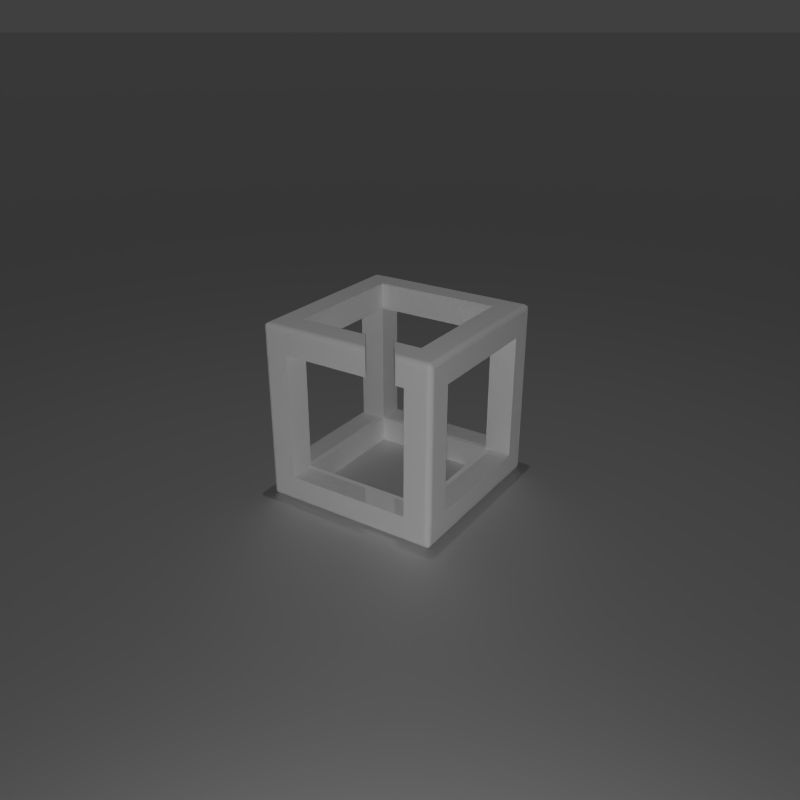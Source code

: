 # Source: Impossible_Cube.blend  (saved by Blender 2.68.0; exported with 4.5.12 LTS)
import bpy
from mathutils import Matrix  # noqa: F401  (used for matrix-valued properties, if any)

bpy.ops.wm.read_factory_settings(use_empty=True)
scene = bpy.context.scene
scene.name = 'Scene'

# ---- collections
col_collection_1 = bpy.data.collections.new('Collection 1'); scene.collection.children.link(col_collection_1)
col_collection_2 = bpy.data.collections.new('Collection 2'); scene.collection.children.link(col_collection_2)
col_collection_2.hide_render = True
col_collection_2.hide_viewport = True

# ---- materials (node trees are filled in below, after node groups)
mat_material_003 = bpy.data.materials.new('Material.003')
mat_material_003.alpha_threshold = 0.0
mat_material_003.roughness = 0.5
mat_material_003.line_color = (0.0, 0.0, 0.0, 1.0)
mat_material_004 = bpy.data.materials.new('Material.004')
mat_material_004.alpha_threshold = 0.0
mat_material_004.roughness = 0.5
mat_material_004.line_color = (0.0, 0.0, 0.0, 1.0)
mat_material = bpy.data.materials.new('Material')
mat_material.alpha_threshold = 0.0
mat_material.roughness = 0.5
mat_material.line_color = (0.0, 0.0, 0.0, 1.0)

# ---- material node trees
mat_material_003.use_nodes = True; mat_material_003.node_tree.nodes.clear()
_N = mat_material_003.node_tree.nodes; _L = mat_material_003.node_tree.links
n0 = _N.new('ShaderNodeOutputMaterial'); n0.name = 'Material Output'; n0.location = (300, 300)
n1 = _N.new('ShaderNodeBsdfAnisotropic'); n1.name = 'Glossy BSDF'; n1.location = (100, 300)
n1.distribution = 'BECKMANN'
n1.inputs[1].default_value = 0.7071
_L.new(n1.outputs[0], n0.inputs[0])
n0.is_active_output = True
mat_material_004.use_nodes = True; mat_material_004.node_tree.nodes.clear()
_N = mat_material_004.node_tree.nodes; _L = mat_material_004.node_tree.links
n0 = _N.new('ShaderNodeOutputMaterial'); n0.name = 'Material Output'; n0.location = (300, 300)
n1 = _N.new('ShaderNodeBsdfDiffuse'); n1.name = 'Diffuse BSDF'; n1.location = (10, 300)
n1.inputs[0].default_value = (1.0, 1.0, 1.0, 1.0)
_L.new(n1.outputs[0], n0.inputs[0])
n0.is_active_output = True
mat_material.use_nodes = True; mat_material.node_tree.nodes.clear()
_N = mat_material.node_tree.nodes; _L = mat_material.node_tree.links
n0 = _N.new('ShaderNodeOutputMaterial'); n0.name = 'Material Output'; n0.location = (300, 300)
n1 = _N.new('ShaderNodeBsdfDiffuse'); n1.name = 'Diffuse BSDF'; n1.location = (10, 300)
_L.new(n1.outputs[0], n0.inputs[0])
n0.is_active_output = True

# ---- world
world_world = bpy.data.worlds.new('World'); scene.world = world_world
world_world.use_nodes = True; world_world.node_tree.nodes.clear()
_N = world_world.node_tree.nodes; _L = world_world.node_tree.links
n0 = _N.new('ShaderNodeOutputWorld'); n0.name = 'World Output'; n0.location = (300, 300)
n1 = _N.new('ShaderNodeBackground'); n1.name = 'Background'; n1.location = (10, 300)
n1.inputs[0].default_value = (0.05088, 0.05088, 0.05088, 1.0)
_L.new(n1.outputs[0], n0.inputs[0])
n0.is_active_output = True
world_world.color = (0.05088, 0.05088, 0.05088)
world_world.use_sun_shadow = False
world_world.sun_shadow_jitter_overblur = 0.0
world_world.cycles.sampling_method = 'MANUAL'
world_world.cycles.sample_map_resolution = 256

# ---- cameras
cam_camera = bpy.data.cameras.new('Camera')
cam_camera.clip_end = 100.0
cam_camera.lens = 35.0
cam_camera.sensor_width = 32.0
cam_camera.sensor_height = 18.0
cam_camera.ortho_scale = 7.314
cam_camera.dof.focus_distance = 0.0

# ---- lights
light_lamp_001 = bpy.data.lights.new('Lamp.001', 'SPOT')
light_lamp_001.transmission_factor = 0.0
light_lamp_001.cutoff_distance = 30.0
light_lamp_001.energy = 500.0
light_lamp_001.shadow_buffer_clip_start = 1.001
light_lamp_001.shadow_soft_size = 0.1
light_lamp_001.shadow_maximum_resolution = 0.006
light_lamp_001.use_absolute_resolution = True
light_lamp_001.spot_size = 1.309
light_lamp_001.cycles.use_multiple_importance_sampling = False
light_lamp_002 = bpy.data.lights.new('Lamp.002', 'SPOT')
light_lamp_002.transmission_factor = 0.0
light_lamp_002.cutoff_distance = 30.0
light_lamp_002.energy = 500.0
light_lamp_002.shadow_buffer_clip_start = 1.001
light_lamp_002.shadow_soft_size = 0.1
light_lamp_002.shadow_maximum_resolution = 0.006
light_lamp_002.use_absolute_resolution = True
light_lamp_002.spot_size = 1.309
light_lamp_002.cycles.use_multiple_importance_sampling = False

# ---- meshes
me_plane = bpy.data.meshes.new('Plane')
me_plane.from_pydata([(1.0, -1.0, 0.0), (-1.0, -1.0, 0.0), (1.0, 1.0, 0.0), (-1.0, 1.0, 0.0)], [], [(1, 0, 2, 3)])
me_plane.materials.append(mat_material_003)
me_plane.use_remesh_preserve_volume = False
me_plane.use_remesh_preserve_attributes = False
me_plane.use_mirror_vertex_groups = False
me_plane.update()
me_cube = bpy.data.meshes.new('Cube')
me_cube.from_pydata([(-0.9997, -0.7023, -0.7023), (-0.7023, -0.7023, -0.9997), (-0.7023, -0.9997, -0.7023), (-0.9983, -0.7023, -0.947), (-0.9946, -0.7023, -0.9593), (-0.9887, -0.7023, -0.9706), (-0.9806, -0.7023, -0.9806), (-0.9706, -0.7023, -0.9887), (-0.9593, -0.7023, -0.9946), (-0.947, -0.7023, -0.9983), (-0.7023, -0.947, -0.9983), (-0.7023, -0.9593, -0.9946), (-0.7023, -0.9706, -0.9887), (-0.7023, -0.9806, -0.9806), (-0.7023, -0.9887, -0.9706), (-0.7023, -0.9946, -0.9593), (-0.7023, -0.9983, -0.947), (-0.947, -0.9983, -0.7023), (-0.9593, -0.9946, -0.7023), (-0.9706, -0.9887, -0.7023), (-0.9806, -0.9806, -0.7023), (-0.9887, -0.9706, -0.7023), (-0.9946, -0.9593, -0.7023), (-0.9983, -0.947, -0.7023), (-0.9972, -0.947, -0.947), (-0.9939, -0.947, -0.9592), (-0.9886, -0.9469, -0.9706), (-0.9939, -0.9592, -0.947), (-0.9914, -0.9591, -0.9591), (-0.987, -0.9588, -0.9703), (-0.9886, -0.9706, -0.9469), (-0.987, -0.9703, -0.9588), (-0.9837, -0.9696, -0.9696), (-0.947, -0.947, -0.9972), (-0.947, -0.9592, -0.9939), (-0.9469, -0.9706, -0.9886), (-0.9592, -0.947, -0.9939), (-0.9591, -0.9591, -0.9914), (-0.9588, -0.9703, -0.987), (-0.9706, -0.9469, -0.9886), (-0.9703, -0.9588, -0.987), (-0.9696, -0.9696, -0.9837), (-0.947, -0.9972, -0.947), (-0.9592, -0.9939, -0.947), (-0.9706, -0.9886, -0.9469), (-0.947, -0.9939, -0.9592), (-0.9591, -0.9914, -0.9591), (-0.9703, -0.987, -0.9588), (-0.9469, -0.9886, -0.9706), (-0.9588, -0.987, -0.9703), (-0.9696, -0.9837, -0.9696), (-0.9809, -0.9468, -0.9809), (-0.9804, -0.9584, -0.9804), (-0.9788, -0.9687, -0.9788), (-0.9468, -0.9809, -0.9809), (-0.9584, -0.9804, -0.9804), (-0.9687, -0.9788, -0.9788), (-0.9809, -0.9809, -0.9468), (-0.9804, -0.9804, -0.9584), (-0.9788, -0.9788, -0.9687), (-0.9764, -0.9764, -0.9764), (-0.9997, 0.7023, -0.7023), (-0.7023, 0.9997, -0.7023), (-0.7023, 0.7023, -0.9997), (-0.9983, 0.947, -0.7023), (-0.9946, 0.9593, -0.7023), (-0.9887, 0.9706, -0.7023), (-0.9806, 0.9806, -0.7023), (-0.9706, 0.9887, -0.7023), (-0.9593, 0.9946, -0.7023), (-0.947, 0.9983, -0.7023), (-0.7023, 0.9983, -0.947), (-0.7023, 0.9946, -0.9593), (-0.7023, 0.9887, -0.9706), (-0.7023, 0.9806, -0.9806), (-0.7023, 0.9706, -0.9887), (-0.7023, 0.9593, -0.9946), (-0.7023, 0.947, -0.9983), (-0.947, 0.7023, -0.9983), (-0.9593, 0.7023, -0.9946), (-0.9706, 0.7023, -0.9887), (-0.9806, 0.7023, -0.9806), (-0.9887, 0.7023, -0.9706), (-0.9946, 0.7023, -0.9593), (-0.9983, 0.7023, -0.947), (-0.9972, 0.947, -0.947), (-0.9939, 0.9592, -0.947), (-0.9886, 0.9706, -0.9469), (-0.9939, 0.947, -0.9592), (-0.9914, 0.9591, -0.9591), (-0.987, 0.9703, -0.9588), (-0.9886, 0.9469, -0.9706), (-0.987, 0.9588, -0.9703), (-0.9837, 0.9696, -0.9696), (-0.947, 0.9972, -0.947), (-0.947, 0.9939, -0.9592), (-0.9469, 0.9886, -0.9706), (-0.9592, 0.9939, -0.947), (-0.9591, 0.9914, -0.9591), (-0.9588, 0.987, -0.9703), (-0.9706, 0.9886, -0.9469), (-0.9703, 0.987, -0.9588), (-0.9696, 0.9837, -0.9696), (-0.947, 0.947, -0.9972), (-0.9592, 0.947, -0.9939), (-0.9706, 0.9469, -0.9886), (-0.947, 0.9592, -0.9939), (-0.9591, 0.9591, -0.9914), (-0.9703, 0.9588, -0.987), (-0.9469, 0.9706, -0.9886), (-0.9588, 0.9703, -0.987), (-0.9696, 0.9696, -0.9837), (-0.9809, 0.9809, -0.9468), (-0.9804, 0.9804, -0.9584), (-0.9788, 0.9788, -0.9687), (-0.9468, 0.9809, -0.9809), (-0.9584, 0.9804, -0.9804), (-0.9687, 0.9788, -0.9788), (-0.9809, 0.9468, -0.9809), (-0.9804, 0.9584, -0.9804), (-0.9788, 0.9687, -0.9788), (-0.9764, 0.9764, -0.9764), (0.7023, 0.9997, -0.7023), (0.9997, 0.7023, -0.7023), (0.7023, 0.7023, -0.9997), (0.947, 0.9983, -0.7023), (0.9593, 0.9946, -0.7023), (0.9706, 0.9887, -0.7023), (0.9806, 0.9806, -0.7023), (0.9887, 0.9706, -0.7023), (0.9946, 0.9593, -0.7023), (0.9983, 0.947, -0.7023), (0.9983, 0.7023, -0.947), (0.9946, 0.7023, -0.9593), (0.9887, 0.7023, -0.9706), (0.9806, 0.7023, -0.9806), (0.9706, 0.7023, -0.9887), (0.9593, 0.7023, -0.9946), (0.947, 0.7023, -0.9983), (0.7023, 0.947, -0.9983), (0.7023, 0.9593, -0.9946), (0.7023, 0.9706, -0.9887), (0.7023, 0.9806, -0.9806), (0.7023, 0.9887, -0.9706), (0.7023, 0.9946, -0.9593), (0.7023, 0.9983, -0.947), (0.947, 0.9972, -0.947), (0.9592, 0.9939, -0.947), (0.9706, 0.9886, -0.9469), (0.947, 0.9939, -0.9592), (0.9591, 0.9914, -0.9591), (0.9703, 0.987, -0.9588), (0.9469, 0.9886, -0.9706), (0.9588, 0.987, -0.9703), (0.9696, 0.9837, -0.9696), (0.9972, 0.947, -0.947), (0.9939, 0.947, -0.9592), (0.9886, 0.9469, -0.9706), (0.9939, 0.9592, -0.947), (0.9914, 0.9591, -0.9591), (0.987, 0.9588, -0.9703), (0.9886, 0.9706, -0.9469), (0.987, 0.9703, -0.9588), (0.9837, 0.9696, -0.9696), (0.947, 0.947, -0.9972), (0.947, 0.9592, -0.9939), (0.9469, 0.9706, -0.9886), (0.9592, 0.947, -0.9939), (0.9591, 0.9591, -0.9914), (0.9588, 0.9703, -0.987), (0.9706, 0.9469, -0.9886), (0.9703, 0.9588, -0.987), (0.9696, 0.9696, -0.9837), (0.9809, 0.9809, -0.9468), (0.9804, 0.9804, -0.9584), (0.9788, 0.9788, -0.9687), (0.9809, 0.9468, -0.9809), (0.9804, 0.9584, -0.9804), (0.9788, 0.9687, -0.9788), (0.9468, 0.9809, -0.9809), (0.9584, 0.9804, -0.9804), (0.9687, 0.9788, -0.9788), (0.9764, 0.9764, -0.9764), (0.9997, -0.7023, -0.7023), (0.7023, -0.9997, -0.7023), (0.7023, -0.7023, -0.9997), (0.9983, -0.947, -0.7023), (0.9946, -0.9593, -0.7023), (0.9887, -0.9706, -0.7023), (0.9806, -0.9806, -0.7023), (0.9706, -0.9887, -0.7023), (0.9593, -0.9946, -0.7023), (0.947, -0.9983, -0.7023), (0.7023, -0.9983, -0.947), (0.7023, -0.9946, -0.9593), (0.7023, -0.9887, -0.9706), (0.7023, -0.9806, -0.9806), (0.7023, -0.9706, -0.9887), (0.7023, -0.9593, -0.9946), (0.7023, -0.947, -0.9983), (0.947, -0.7023, -0.9983), (0.9593, -0.7023, -0.9946), (0.9706, -0.7023, -0.9887), (0.9806, -0.7023, -0.9806), (0.9887, -0.7023, -0.9706), (0.9946, -0.7023, -0.9593), (0.9983, -0.7023, -0.947), (0.9972, -0.947, -0.947), (0.9939, -0.9592, -0.947), (0.9886, -0.9706, -0.9469), (0.9939, -0.947, -0.9592), (0.9914, -0.9591, -0.9591), (0.987, -0.9703, -0.9588), (0.9886, -0.9469, -0.9706), (0.987, -0.9588, -0.9703), (0.9837, -0.9696, -0.9696), (0.947, -0.9972, -0.947), (0.947, -0.9939, -0.9592), (0.9469, -0.9886, -0.9706), (0.9592, -0.9939, -0.947), (0.9591, -0.9914, -0.9591), (0.9588, -0.987, -0.9703), (0.9706, -0.9886, -0.9469), (0.9703, -0.987, -0.9588), (0.9696, -0.9837, -0.9696), (0.947, -0.947, -0.9972), (0.9592, -0.947, -0.9939), (0.9706, -0.9469, -0.9886), (0.947, -0.9592, -0.9939), (0.9591, -0.9591, -0.9914), (0.9703, -0.9588, -0.987), (0.9469, -0.9706, -0.9886), (0.9588, -0.9703, -0.987), (0.9696, -0.9696, -0.9837), (0.9809, -0.9809, -0.9468), (0.9804, -0.9804, -0.9584), (0.9788, -0.9788, -0.9687), (0.9468, -0.9809, -0.9809), (0.9584, -0.9804, -0.9804), (0.9687, -0.9788, -0.9788), (0.9809, -0.9468, -0.9809), (0.9804, -0.9584, -0.9804), (0.9788, -0.9687, -0.9788), (0.9764, -0.9764, -0.9764), (-0.7023, -0.9997, 0.7023), (-0.7023, -0.7023, 0.9997), (-0.9997, -0.7023, 0.7023), (-0.7023, -0.9983, 0.947), (-0.7023, -0.9946, 0.9593), (-0.7023, -0.9887, 0.9706), (-0.7023, -0.9806, 0.9806), (-0.7023, -0.9706, 0.9887), (-0.7023, -0.9593, 0.9946), (-0.7023, -0.947, 0.9983), (-0.947, -0.7023, 0.9983), (-0.9593, -0.7023, 0.9946), (-0.9706, -0.7023, 0.9887), (-0.9806, -0.7023, 0.9806), (-0.9887, -0.7023, 0.9706), (-0.9946, -0.7023, 0.9593), (-0.9983, -0.7023, 0.947), (-0.9983, -0.947, 0.7023), (-0.9946, -0.9593, 0.7023), (-0.9887, -0.9706, 0.7023), (-0.9806, -0.9806, 0.7023), (-0.9706, -0.9887, 0.7023), (-0.9593, -0.9946, 0.7023), (-0.947, -0.9983, 0.7023), (-0.947, -0.9972, 0.947), (-0.947, -0.9939, 0.9592), (-0.9469, -0.9886, 0.9706), (-0.9592, -0.9939, 0.947), (-0.9591, -0.9914, 0.9591), (-0.9588, -0.987, 0.9703), (-0.9706, -0.9886, 0.9469), (-0.9703, -0.987, 0.9588), (-0.9696, -0.9837, 0.9696), (-0.947, -0.947, 0.9972), (-0.9592, -0.947, 0.9939), (-0.9706, -0.9469, 0.9886), (-0.947, -0.9592, 0.9939), (-0.9591, -0.9591, 0.9914), (-0.9703, -0.9588, 0.987), (-0.9469, -0.9706, 0.9886), (-0.9588, -0.9703, 0.987), (-0.9696, -0.9696, 0.9837), (-0.9972, -0.947, 0.947), (-0.9939, -0.9592, 0.947), (-0.9886, -0.9706, 0.9469), (-0.9939, -0.947, 0.9592), (-0.9914, -0.9591, 0.9591), (-0.987, -0.9703, 0.9588), (-0.9886, -0.9469, 0.9706), (-0.987, -0.9588, 0.9703), (-0.9837, -0.9696, 0.9696), (-0.9468, -0.9809, 0.9809), (-0.9584, -0.9804, 0.9804), (-0.9687, -0.9788, 0.9788), (-0.9809, -0.9468, 0.9809), (-0.9804, -0.9584, 0.9804), (-0.9788, -0.9687, 0.9788), (-0.9809, -0.9809, 0.9468), (-0.9804, -0.9804, 0.9584), (-0.9788, -0.9788, 0.9687), (-0.9764, -0.9764, 0.9764), (-0.9997, 0.7023, 0.7023), (-0.7023, 0.7023, 0.9997), (-0.7023, 0.9997, 0.7023), (-0.9983, 0.7023, 0.947), (-0.9946, 0.7023, 0.9593), (-0.9887, 0.7023, 0.9706), (-0.9806, 0.7023, 0.9806), (-0.9706, 0.7023, 0.9887), (-0.9593, 0.7023, 0.9946), (-0.947, 0.7023, 0.9983), (-0.7023, 0.947, 0.9983), (-0.7023, 0.9593, 0.9946), (-0.7023, 0.9706, 0.9887), (-0.7023, 0.9806, 0.9806), (-0.7023, 0.9887, 0.9706), (-0.7023, 0.9946, 0.9593), (-0.7023, 0.9983, 0.947), (-0.947, 0.9983, 0.7023), (-0.9593, 0.9946, 0.7023), (-0.9706, 0.9887, 0.7023), (-0.9806, 0.9806, 0.7023), (-0.9887, 0.9706, 0.7023), (-0.9946, 0.9593, 0.7023), (-0.9983, 0.947, 0.7023), (-0.9972, 0.947, 0.947), (-0.9939, 0.947, 0.9592), (-0.9886, 0.9469, 0.9706), (-0.9939, 0.9592, 0.947), (-0.9914, 0.9591, 0.9591), (-0.987, 0.9588, 0.9703), (-0.9886, 0.9706, 0.9469), (-0.987, 0.9703, 0.9588), (-0.9837, 0.9696, 0.9696), (-0.947, 0.947, 0.9972), (-0.947, 0.9592, 0.9939), (-0.9469, 0.9706, 0.9886), (-0.9592, 0.947, 0.9939), (-0.9591, 0.9591, 0.9914), (-0.9588, 0.9703, 0.987), (-0.9706, 0.9469, 0.9886), (-0.9703, 0.9588, 0.987), (-0.9696, 0.9696, 0.9837), (-0.947, 0.9972, 0.947), (-0.9592, 0.9939, 0.947), (-0.9706, 0.9886, 0.9469), (-0.947, 0.9939, 0.9592), (-0.9591, 0.9914, 0.9591), (-0.9703, 0.987, 0.9588), (-0.9469, 0.9886, 0.9706), (-0.9588, 0.987, 0.9703), (-0.9696, 0.9837, 0.9696), (-0.9809, 0.9468, 0.9809), (-0.9804, 0.9584, 0.9804), (-0.9788, 0.9687, 0.9788), (-0.9468, 0.9809, 0.9809), (-0.9584, 0.9804, 0.9804), (-0.9687, 0.9788, 0.9788), (-0.9809, 0.9809, 0.9468), (-0.9804, 0.9804, 0.9584), (-0.9788, 0.9788, 0.9687), (-0.9764, 0.9764, 0.9764), (0.7023, 0.9997, 0.7023), (0.7023, 0.7023, 0.9997), (0.9997, 0.7023, 0.7023), (0.7023, 0.9983, 0.947), (0.7023, 0.9946, 0.9593), (0.7023, 0.9887, 0.9706), (0.7023, 0.9806, 0.9806), (0.7023, 0.9706, 0.9887), (0.7023, 0.9593, 0.9946), (0.7023, 0.947, 0.9983), (0.947, 0.7023, 0.9983), (0.9593, 0.7023, 0.9946), (0.9706, 0.7023, 0.9887), (0.9806, 0.7023, 0.9806), (0.9887, 0.7023, 0.9706), (0.9946, 0.7023, 0.9593), (0.9983, 0.7023, 0.947), (0.9983, 0.947, 0.7023), (0.9946, 0.9593, 0.7023), (0.9887, 0.9706, 0.7023), (0.9806, 0.9806, 0.7023), (0.9706, 0.9887, 0.7023), (0.9593, 0.9946, 0.7023), (0.947, 0.9983, 0.7023), (0.947, 0.9972, 0.947), (0.947, 0.9939, 0.9592), (0.9469, 0.9886, 0.9706), (0.9592, 0.9939, 0.947), (0.9591, 0.9914, 0.9591), (0.9588, 0.987, 0.9703), (0.9706, 0.9886, 0.9469), (0.9703, 0.987, 0.9588), (0.9696, 0.9837, 0.9696), (0.947, 0.947, 0.9972), (0.9592, 0.947, 0.9939), (0.9706, 0.9469, 0.9886), (0.947, 0.9592, 0.9939), (0.9591, 0.9591, 0.9914), (0.9703, 0.9588, 0.987), (0.9469, 0.9706, 0.9886), (0.9588, 0.9703, 0.987), (0.9696, 0.9696, 0.9837), (0.9972, 0.947, 0.947), (0.9939, 0.9592, 0.947), (0.9886, 0.9706, 0.9469), (0.9939, 0.947, 0.9592), (0.9914, 0.9591, 0.9591), (0.987, 0.9703, 0.9588), (0.9886, 0.9469, 0.9706), (0.987, 0.9588, 0.9703), (0.9837, 0.9696, 0.9696), (0.9468, 0.9809, 0.9809), (0.9584, 0.9804, 0.9804), (0.9687, 0.9788, 0.9788), (0.9809, 0.9468, 0.9809), (0.9804, 0.9584, 0.9804), (0.9788, 0.9687, 0.9788), (0.9809, 0.9809, 0.9468), (0.9804, 0.9804, 0.9584), (0.9788, 0.9788, 0.9687), (0.9764, 0.9764, 0.9764), (0.9997, -0.7023, 0.7023), (0.7023, -0.7023, 0.9997), (0.7023, -0.9997, 0.7023), (0.9983, -0.7023, 0.947), (0.9946, -0.7023, 0.9593), (0.9887, -0.7023, 0.9706), (0.9806, -0.7023, 0.9806), (0.9706, -0.7023, 0.9887), (0.9593, -0.7023, 0.9946), (0.947, -0.7023, 0.9983), (0.7023, -0.947, 0.9983), (0.7023, -0.9593, 0.9946), (0.7023, -0.9706, 0.9887), (0.7023, -0.9806, 0.9806), (0.7023, -0.9887, 0.9706), (0.7023, -0.9946, 0.9593), (0.7023, -0.9983, 0.947), (0.947, -0.9983, 0.7023), (0.9593, -0.9946, 0.7023), (0.9706, -0.9887, 0.7023), (0.9806, -0.9806, 0.7023), (0.9887, -0.9706, 0.7023), (0.9946, -0.9593, 0.7023), (0.9983, -0.947, 0.7023), (0.9972, -0.947, 0.947), (0.9939, -0.947, 0.9592), (0.9886, -0.9469, 0.9706), (0.9939, -0.9592, 0.947), (0.9914, -0.9591, 0.9591), (0.987, -0.9588, 0.9703), (0.9886, -0.9706, 0.9469), (0.987, -0.9703, 0.9588), (0.9837, -0.9696, 0.9696), (0.947, -0.947, 0.9972), (0.947, -0.9592, 0.9939), (0.9469, -0.9706, 0.9886), (0.9592, -0.947, 0.9939), (0.9591, -0.9591, 0.9914), (0.9588, -0.9703, 0.987), (0.9706, -0.9469, 0.9886), (0.9703, -0.9588, 0.987), (0.9696, -0.9696, 0.9837), (0.947, -0.9972, 0.947), (0.9592, -0.9939, 0.947), (0.9706, -0.9886, 0.9469), (0.947, -0.9939, 0.9592), (0.9591, -0.9914, 0.9591), (0.9703, -0.987, 0.9588), (0.9469, -0.9886, 0.9706), (0.9588, -0.987, 0.9703), (0.9696, -0.9837, 0.9696), (0.9809, -0.9468, 0.9809), (0.9804, -0.9584, 0.9804), (0.9788, -0.9687, 0.9788), (0.9468, -0.9809, 0.9809), (0.9584, -0.9804, 0.9804), (0.9687, -0.9788, 0.9788), (0.9809, -0.9809, 0.9468), (0.9804, -0.9804, 0.9584), (0.9788, -0.9788, 0.9687), (0.9764, -0.9764, 0.9764), (-0.7023, -0.7023, -0.7023), (-0.7023, 0.7023, -0.7023), (0.7023, 0.7023, -0.7023), (0.7023, -0.7023, -0.7023), (-0.7023, -0.7023, 0.7023), (-0.7023, 0.7023, 0.7023), (0.7023, 0.7023, 0.7023), (0.7023, -0.7023, 0.7023)], [], [(0, 3, 24, 23), (3, 4, 25, 24), (4, 5, 26, 25), (5, 6, 51, 26), (1, 10, 33, 9), (10, 11, 34, 33), (11, 12, 35, 34), (12, 13, 54, 35), (2, 17, 42, 16), (17, 18, 43, 42), (18, 19, 44, 43), (19, 20, 57, 44), (23, 24, 27, 22), (24, 25, 28, 27), (25, 26, 29, 28), (26, 51, 52, 29), (9, 33, 36, 8), (33, 34, 37, 36), (34, 35, 38, 37), (35, 54, 55, 38), (16, 42, 45, 15), (42, 43, 46, 45), (43, 44, 47, 46), (44, 57, 58, 47), (22, 27, 30, 21), (27, 28, 31, 30), (28, 29, 32, 31), (29, 52, 53, 32), (8, 36, 39, 7), (36, 37, 40, 39), (37, 38, 41, 40), (38, 55, 56, 41), (15, 45, 48, 14), (45, 46, 49, 48), (46, 47, 50, 49), (47, 58, 59, 50), (21, 30, 57, 20), (30, 31, 58, 57), (31, 32, 59, 58), (32, 53, 60, 59), (7, 39, 51, 6), (39, 40, 52, 51), (40, 41, 53, 52), (41, 56, 60, 53), (14, 48, 54, 13), (48, 49, 55, 54), (49, 50, 56, 55), (50, 59, 60, 56), (61, 64, 85, 84), (64, 65, 86, 85), (65, 66, 87, 86), (66, 67, 112, 87), (62, 71, 94, 70), (71, 72, 95, 94), (72, 73, 96, 95), (73, 74, 115, 96), (63, 78, 103, 77), (78, 79, 104, 103), (79, 80, 105, 104), (80, 81, 118, 105), (84, 85, 88, 83), (85, 86, 89, 88), (86, 87, 90, 89), (87, 112, 113, 90), (70, 94, 97, 69), (94, 95, 98, 97), (95, 96, 99, 98), (96, 115, 116, 99), (77, 103, 106, 76), (103, 104, 107, 106), (104, 105, 108, 107), (105, 118, 119, 108), (83, 88, 91, 82), (88, 89, 92, 91), (89, 90, 93, 92), (90, 113, 114, 93), (69, 97, 100, 68), (97, 98, 101, 100), (98, 99, 102, 101), (99, 116, 117, 102), (76, 106, 109, 75), (106, 107, 110, 109), (107, 108, 111, 110), (108, 119, 120, 111), (82, 91, 118, 81), (91, 92, 119, 118), (92, 93, 120, 119), (93, 114, 121, 120), (68, 100, 112, 67), (100, 101, 113, 112), (101, 102, 114, 113), (102, 117, 121, 114), (75, 109, 115, 74), (109, 110, 116, 115), (110, 111, 117, 116), (111, 120, 121, 117), (122, 125, 146, 145), (125, 126, 147, 146), (126, 127, 148, 147), (127, 128, 173, 148), (123, 132, 155, 131), (132, 133, 156, 155), (133, 134, 157, 156), (134, 135, 176, 157), (124, 139, 164, 138), (139, 140, 165, 164), (140, 141, 166, 165), (141, 142, 179, 166), (145, 146, 149, 144), (146, 147, 150, 149), (147, 148, 151, 150), (148, 173, 174, 151), (131, 155, 158, 130), (155, 156, 159, 158), (156, 157, 160, 159), (157, 176, 177, 160), (138, 164, 167, 137), (164, 165, 168, 167), (165, 166, 169, 168), (166, 179, 180, 169), (144, 149, 152, 143), (149, 150, 153, 152), (150, 151, 154, 153), (151, 174, 175, 154), (130, 158, 161, 129), (158, 159, 162, 161), (159, 160, 163, 162), (160, 177, 178, 163), (137, 167, 170, 136), (167, 168, 171, 170), (168, 169, 172, 171), (169, 180, 181, 172), (143, 152, 179, 142), (152, 153, 180, 179), (153, 154, 181, 180), (154, 175, 182, 181), (129, 161, 173, 128), (161, 162, 174, 173), (162, 163, 175, 174), (163, 178, 182, 175), (136, 170, 176, 135), (170, 171, 177, 176), (171, 172, 178, 177), (172, 181, 182, 178), (183, 186, 207, 206), (186, 187, 208, 207), (187, 188, 209, 208), (188, 189, 234, 209), (184, 193, 216, 192), (193, 194, 217, 216), (194, 195, 218, 217), (195, 196, 237, 218), (185, 200, 225, 199), (200, 201, 226, 225), (201, 202, 227, 226), (202, 203, 240, 227), (206, 207, 210, 205), (207, 208, 211, 210), (208, 209, 212, 211), (209, 234, 235, 212), (192, 216, 219, 191), (216, 217, 220, 219), (217, 218, 221, 220), (218, 237, 238, 221), (199, 225, 228, 198), (225, 226, 229, 228), (226, 227, 230, 229), (227, 240, 241, 230), (205, 210, 213, 204), (210, 211, 214, 213), (211, 212, 215, 214), (212, 235, 236, 215), (191, 219, 222, 190), (219, 220, 223, 222), (220, 221, 224, 223), (221, 238, 239, 224), (198, 228, 231, 197), (228, 229, 232, 231), (229, 230, 233, 232), (230, 241, 242, 233), (204, 213, 240, 203), (213, 214, 241, 240), (214, 215, 242, 241), (215, 236, 243, 242), (190, 222, 234, 189), (222, 223, 235, 234), (223, 224, 236, 235), (224, 239, 243, 236), (197, 231, 237, 196), (231, 232, 238, 237), (232, 233, 239, 238), (233, 242, 243, 239), (244, 247, 268, 267), (247, 248, 269, 268), (248, 249, 270, 269), (249, 250, 295, 270), (245, 254, 277, 253), (254, 255, 278, 277), (255, 256, 279, 278), (256, 257, 298, 279), (246, 261, 286, 260), (261, 262, 287, 286), (262, 263, 288, 287), (263, 264, 301, 288), (267, 268, 271, 266), (268, 269, 272, 271), (269, 270, 273, 272), (270, 295, 296, 273), (253, 277, 280, 252), (277, 278, 281, 280), (278, 279, 282, 281), (279, 298, 299, 282), (260, 286, 289, 259), (286, 287, 290, 289), (287, 288, 291, 290), (288, 301, 302, 291), (266, 271, 274, 265), (271, 272, 275, 274), (272, 273, 276, 275), (273, 296, 297, 276), (252, 280, 283, 251), (280, 281, 284, 283), (281, 282, 285, 284), (282, 299, 300, 285), (259, 289, 292, 258), (289, 290, 293, 292), (290, 291, 294, 293), (291, 302, 303, 294), (265, 274, 301, 264), (274, 275, 302, 301), (275, 276, 303, 302), (276, 297, 304, 303), (251, 283, 295, 250), (283, 284, 296, 295), (284, 285, 297, 296), (285, 300, 304, 297), (258, 292, 298, 257), (292, 293, 299, 298), (293, 294, 300, 299), (294, 303, 304, 300), (305, 308, 329, 328), (308, 309, 330, 329), (309, 310, 331, 330), (310, 311, 356, 331), (306, 315, 338, 314), (315, 316, 339, 338), (316, 317, 340, 339), (317, 318, 359, 340), (307, 322, 347, 321), (322, 323, 348, 347), (323, 324, 349, 348), (324, 325, 362, 349), (328, 329, 332, 327), (329, 330, 333, 332), (330, 331, 334, 333), (331, 356, 357, 334), (314, 338, 341, 313), (338, 339, 342, 341), (339, 340, 343, 342), (340, 359, 360, 343), (321, 347, 350, 320), (347, 348, 351, 350), (348, 349, 352, 351), (349, 362, 363, 352), (327, 332, 335, 326), (332, 333, 336, 335), (333, 334, 337, 336), (334, 357, 358, 337), (313, 341, 344, 312), (341, 342, 345, 344), (342, 343, 346, 345), (343, 360, 361, 346), (320, 350, 353, 319), (350, 351, 354, 353), (351, 352, 355, 354), (352, 363, 364, 355), (326, 335, 362, 325), (335, 336, 363, 362), (336, 337, 364, 363), (337, 358, 365, 364), (312, 344, 356, 311), (344, 345, 357, 356), (345, 346, 358, 357), (346, 361, 365, 358), (319, 353, 359, 318), (353, 354, 360, 359), (354, 355, 361, 360), (355, 364, 365, 361), (366, 369, 390, 389), (369, 370, 391, 390), (370, 371, 392, 391), (371, 372, 417, 392), (367, 376, 399, 375), (376, 377, 400, 399), (377, 378, 401, 400), (378, 379, 420, 401), (368, 383, 408, 382), (383, 384, 409, 408), (384, 385, 410, 409), (385, 386, 423, 410), (389, 390, 393, 388), (390, 391, 394, 393), (391, 392, 395, 394), (392, 417, 418, 395), (375, 399, 402, 374), (399, 400, 403, 402), (400, 401, 404, 403), (401, 420, 421, 404), (382, 408, 411, 381), (408, 409, 412, 411), (409, 410, 413, 412), (410, 423, 424, 413), (388, 393, 396, 387), (393, 394, 397, 396), (394, 395, 398, 397), (395, 418, 419, 398), (374, 402, 405, 373), (402, 403, 406, 405), (403, 404, 407, 406), (404, 421, 422, 407), (381, 411, 414, 380), (411, 412, 415, 414), (412, 413, 416, 415), (413, 424, 425, 416), (387, 396, 423, 386), (396, 397, 424, 423), (397, 398, 425, 424), (398, 419, 426, 425), (373, 405, 417, 372), (405, 406, 418, 417), (406, 407, 419, 418), (407, 422, 426, 419), (380, 414, 420, 379), (414, 415, 421, 420), (415, 416, 422, 421), (416, 425, 426, 422), (427, 430, 451, 450), (430, 431, 452, 451), (431, 432, 453, 452), (432, 433, 478, 453), (428, 437, 460, 436), (437, 438, 461, 460), (438, 439, 462, 461), (439, 440, 481, 462), (429, 444, 469, 443), (444, 445, 470, 469), (445, 446, 471, 470), (446, 447, 484, 471), (450, 451, 454, 449), (451, 452, 455, 454), (452, 453, 456, 455), (453, 478, 479, 456), (436, 460, 463, 435), (460, 461, 464, 463), (461, 462, 465, 464), (462, 481, 482, 465), (443, 469, 472, 442), (469, 470, 473, 472), (470, 471, 474, 473), (471, 484, 485, 474), (449, 454, 457, 448), (454, 455, 458, 457), (455, 456, 459, 458), (456, 479, 480, 459), (435, 463, 466, 434), (463, 464, 467, 466), (464, 465, 468, 467), (465, 482, 483, 468), (442, 472, 475, 441), (472, 473, 476, 475), (473, 474, 477, 476), (474, 485, 486, 477), (448, 457, 484, 447), (457, 458, 485, 484), (458, 459, 486, 485), (459, 480, 487, 486), (434, 466, 478, 433), (466, 467, 479, 478), (467, 468, 480, 479), (468, 483, 487, 480), (441, 475, 481, 440), (475, 476, 482, 481), (476, 477, 483, 482), (477, 486, 487, 483), (245, 306, 314, 254), (254, 314, 313, 255), (255, 313, 312, 256), (256, 312, 311, 257), (257, 311, 310, 258), (258, 310, 309, 259), (259, 309, 308, 260), (260, 308, 305, 246), (307, 62, 70, 322), (322, 70, 69, 323), (323, 69, 68, 324), (324, 68, 67, 325), (325, 67, 66, 326), (326, 66, 65, 327), (327, 65, 64, 328), (328, 64, 61, 305), (63, 1, 9, 78), (78, 9, 8, 79), (79, 8, 7, 80), (80, 7, 6, 81), (81, 6, 5, 82), (82, 5, 4, 83), (83, 4, 3, 84), (84, 3, 0, 61), (2, 244, 267, 17), (17, 267, 266, 18), (18, 266, 265, 19), (19, 265, 264, 20), (20, 264, 263, 21), (21, 263, 262, 22), (22, 262, 261, 23), (23, 261, 246, 0), (306, 367, 375, 315), (315, 375, 374, 316), (316, 374, 373, 317), (317, 373, 372, 318), (318, 372, 371, 319), (319, 371, 370, 320), (320, 370, 369, 321), (321, 369, 366, 307), (368, 123, 131, 383), (383, 131, 130, 384), (384, 130, 129, 385), (385, 129, 128, 386), (386, 128, 127, 387), (387, 127, 126, 388), (388, 126, 125, 389), (389, 125, 122, 366), (124, 63, 77, 139), (139, 77, 76, 140), (140, 76, 75, 141), (141, 75, 74, 142), (142, 74, 73, 143), (143, 73, 72, 144), (144, 72, 71, 145), (145, 71, 62, 122), (367, 428, 436, 376), (376, 436, 435, 377), (377, 435, 434, 378), (378, 434, 433, 379), (379, 433, 432, 380), (380, 432, 431, 381), (381, 431, 430, 382), (382, 430, 427, 368), (429, 184, 192, 444), (444, 192, 191, 445), (445, 191, 190, 446), (446, 190, 189, 447), (447, 189, 188, 448), (448, 188, 187, 449), (449, 187, 186, 450), (450, 186, 183, 427), (185, 124, 138, 200), (200, 138, 137, 201), (201, 137, 136, 202), (202, 136, 135, 203), (203, 135, 134, 204), (204, 134, 133, 205), (205, 133, 132, 206), (206, 132, 123, 183), (428, 245, 253, 437), (437, 253, 252, 438), (438, 252, 251, 439), (439, 251, 250, 440), (440, 250, 249, 441), (441, 249, 248, 442), (442, 248, 247, 443), (443, 247, 244, 429), (1, 185, 199, 10), (10, 199, 198, 11), (11, 198, 197, 12), (12, 197, 196, 13), (13, 196, 195, 14), (14, 195, 194, 15), (15, 194, 193, 16), (16, 193, 184, 2), (305, 61, 489, 493), (184, 429, 495, 491), (429, 244, 492, 495), (1, 63, 489, 488), (366, 122, 490, 494), (244, 2, 488, 492), (122, 62, 489, 490), (367, 306, 493, 494), (368, 427, 495, 494), (307, 366, 494, 493), (62, 307, 493, 489), (0, 246, 492, 488), (306, 245, 492, 493), (185, 1, 488, 491), (61, 0, 488, 489), (245, 428, 495, 492), (124, 185, 491, 490), (246, 305, 493, 492), (2, 184, 491, 488), (428, 367, 494, 495), (183, 123, 490, 491), (63, 124, 490, 489), (427, 183, 491, 495), (123, 368, 494, 490)])
me_cube.materials.append(mat_material_004)
me_cube.use_remesh_preserve_volume = False
me_cube.use_remesh_preserve_attributes = False
me_cube.use_mirror_vertex_groups = False
me_cube.update()
me_cube_002 = bpy.data.meshes.new('Cube.002')
me_cube_002.from_pydata([(0.8081, -0.8392, -2.295), (0.8081, 0.8087, -2.295), (0.8081, -0.8392, 0.995), (0.8081, 0.8087, 0.995), (4.852, 0.7885, -1.005), (4.852, -0.819, -1.005), (4.852, 0.7885, 0.995), (4.852, -0.819, 0.995), (0.8081, -0.8392, -1.005), (0.8081, 0.8087, -1.005), (4.852, 0.7885, -2.295), (4.852, -0.819, -2.295)], [], [(5, 8, 0, 11), (6, 7, 5, 4), (6, 3, 2, 7), (10, 1, 9, 4), (11, 0, 1, 10), (9, 1, 0, 8), (4, 5, 11, 10), (3, 9, 8, 2), (4, 9, 3, 6), (7, 2, 8, 5)])
me_cube_002.materials.append(mat_material)
me_cube_002.use_remesh_preserve_volume = False
me_cube_002.use_remesh_preserve_attributes = False
me_cube_002.use_mirror_vertex_groups = False
me_cube_002.update()

# ---- objects
ob_plane = bpy.data.objects.new('Plane', me_plane)
ob_cube = bpy.data.objects.new('Cube', me_cube)
ob_camera = bpy.data.objects.new('Camera', cam_camera)
ob_lamp_001 = bpy.data.objects.new('Lamp.001', light_lamp_001)
ob_lamp_000 = bpy.data.objects.new('Lamp.000', light_lamp_002)
ob_cube_002 = bpy.data.objects.new('Cube.002', me_cube_002)

# ---- transforms, parenting, visibility, modifiers, constraints
ob_plane.location = (-0.7607, -0.075, -0.9971)
ob_plane.scale = (241.0, 241.0, 241.0)
ob_plane.lineart.crease_threshold = 0.0
ob_cube.location = (0.0, 0.0, 0.0)
ob_cube.lineart.crease_threshold = 0.0
_m = ob_cube.modifiers.new('Boolean', 'BOOLEAN')
_m.object = ob_cube_002
_m.solver = 'FAST'
ob_camera.location = (4.715, -7.129, 4.07)
ob_camera.rotation_euler = (1.571, 2.22e-16, 2.22e-16)
ob_camera.lock_rotations_4d = False
ob_camera.empty_display_type = 'ARROWS'
ob_camera.color = (0.0, 0.0, 0.0, 0.0)
ob_camera.display_type = 'WIRE'
ob_camera.lineart.crease_threshold = 0.0
_c = ob_camera.constraints.new('TRACK_TO'); _c.name = 'Track To'
_c.target = ob_cube
_c.use_target_z = True
ob_lamp_001.location = (9.913, -6.247, 1.553)
ob_lamp_001.rotation_euler = (0.6503, 0.05522, 1.866)
ob_lamp_001.lock_rotations_4d = False
ob_lamp_001.empty_display_type = 'ARROWS'
ob_lamp_001.color = (0.0, 0.0, 0.0, 0.0)
ob_lamp_001.lineart.crease_threshold = 0.0
_c = ob_lamp_001.constraints.new('COPY_LOCATION'); _c.name = 'Copy Location'
_c.active = False
_c.target = ob_camera
_c = ob_lamp_001.constraints.new('COPY_ROTATION'); _c.name = 'Copy Rotation'
_c.active = False
_c.target = ob_camera
ob_lamp_000.location = (0.0, 0.0, 18.72)
ob_lamp_000.lock_rotations_4d = False
ob_lamp_000.empty_display_type = 'ARROWS'
ob_lamp_000.color = (0.0, 0.0, 0.0, 0.0)
ob_lamp_000.lineart.crease_threshold = 0.0
ob_cube_002.location = (-0.8413, 0.8419, 0.8377)
ob_cube_002.rotation_euler = (0.0, -0.0, -1.571)
ob_cube_002.scale = (1.047, 0.1692, 0.7069)
ob_cube_002.display_type = 'WIRE'
ob_cube_002.lineart.crease_threshold = 0.0
_c = ob_cube_002.constraints.new('TRACK_TO'); _c.name = 'Track To'
_c.active = True
_c.target = ob_camera
_c.track_axis = 'TRACK_X'
_c.up_axis = 'UP_Z'

# ---- collection membership
col_collection_1.objects.link(ob_plane)
col_collection_1.objects.link(ob_cube)
col_collection_1.objects.link(ob_camera)
col_collection_1.objects.link(ob_lamp_001)
col_collection_1.objects.link(ob_lamp_000)
col_collection_2.objects.link(ob_cube_002)
def _layer_coll(name, lc=None):
    lc = lc or bpy.context.view_layer.layer_collection
    for c in lc.children:
        if c.name == name: return c
        r = _layer_coll(name, c)
        if r: return r
_layer_coll('Collection 2').indirect_only = True

# ---- scene / render settings (as saved in the file)
scene.camera = ob_camera
scene.frame_start = 1; scene.frame_end = 6; scene.frame_set(6)
scene.render.engine = 'CYCLES'
scene.render.image_settings.file_format = 'FFMPEG'
scene.render.image_settings.color_mode = 'RGB'
scene.render.image_settings.compression = 90
scene.render.resolution_x = 500
scene.render.resolution_y = 500
scene.render.resolution_percentage = 50
scene.render.fps = 2
scene.render.dither_intensity = 0.0
scene.cycles.use_denoising = False
scene.cycles.samples = 50
scene.cycles.sampling_pattern = 'TABULATED_SOBOL'
scene.cycles.light_sampling_threshold = 0.0
scene.cycles.use_adaptive_sampling = False
scene.cycles.use_light_tree = False
scene.cycles.blur_glossy = 0.0
scene.cycles.volume_bounces = 1
scene.cycles.pixel_filter_type = 'GAUSSIAN'
scene.cycles.sample_clamp_indirect = 0.0
scene.view_settings.view_transform = 'Standard'
bpy.context.view_layer.update()
